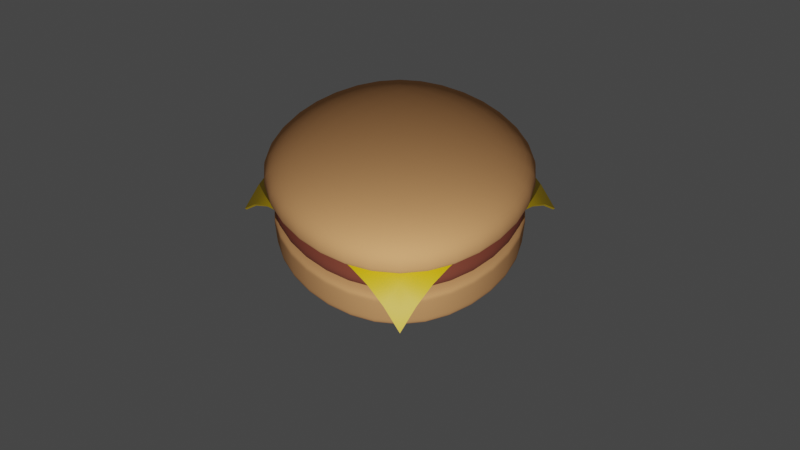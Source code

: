 # Source: start.blend  (saved by Blender 3.6.11; exported with 4.5.12 LTS)
import bpy
from mathutils import Matrix  # noqa: F401  (used for matrix-valued properties, if any)

bpy.ops.wm.read_factory_settings(use_empty=True)
scene = bpy.context.scene
scene.name = 'Scene'

# ---- collections
col_collection = bpy.data.collections.new('Collection'); scene.collection.children.link(col_collection)

# ---- materials (node trees are filled in below, after node groups)
mat_bunmaterial = bpy.data.materials.new('bunMaterial')
mat_bunmaterial.use_transparent_shadow = False
mat_meatmaterial = bpy.data.materials.new('meatMaterial')
mat_meatmaterial.use_transparent_shadow = False
mat_cheesematerial = bpy.data.materials.new('cheeseMaterial')
mat_cheesematerial.use_transparent_shadow = False

# ---- node groups
ng_auto_smooth = bpy.data.node_groups.new('Auto Smooth', 'GeometryNodeTree')
_s = ng_auto_smooth.interface.new_socket(name='Geometry', in_out='OUTPUT', socket_type='NodeSocketGeometry')
_s = ng_auto_smooth.interface.new_socket(name='Geometry', in_out='INPUT', socket_type='NodeSocketGeometry')
_s = ng_auto_smooth.interface.new_socket(name='Angle', in_out='INPUT', socket_type='NodeSocketFloat')
_s.subtype = 'ANGLE'
_s.min_value = 0.0
_s.max_value = 3.142
ng_auto_smooth.is_modifier = True
_N = ng_auto_smooth.nodes; _L = ng_auto_smooth.links
n0 = _N.new('NodeGroupOutput'); n0.name = 'Group Output'; n0.location = (480, -100)
n1 = _N.new('NodeGroupInput'); n1.name = 'Group Input'; n1.location = (-420, -300)
n2 = _N.new('NodeGroupInput'); n2.name = 'Group Input.001'; n2.location = (-60, -100)
n3 = _N.new('GeometryNodeSetShadeSmooth'); n3.name = 'Set Shade Smooth'; n3.location = (120, -100)
n3.domain = 'EDGE'
n4 = _N.new('GeometryNodeSetShadeSmooth'); n4.name = 'Set Shade Smooth.001'; n4.location = (300, -100)
n5 = _N.new('GeometryNodeInputMeshEdgeAngle'); n5.name = 'Edge Angle'; n5.location = (-420, -220)
n6 = _N.new('GeometryNodeInputEdgeSmooth'); n6.name = 'Is Edge Smooth'; n6.location = (-60, -160)
n7 = _N.new('GeometryNodeInputShadeSmooth'); n7.name = 'Is Face Smooth'; n7.location = (-240, -340)
n8 = _N.new('FunctionNodeBooleanMath'); n8.name = 'Boolean Math'; n8.location = (-60, -220)
n9 = _N.new('FunctionNodeCompare'); n9.name = 'Compare'; n9.location = (-240, -180)
n9.operation = 'LESS_EQUAL'
_L.new(n5.outputs[0], n9.inputs[0])
_L.new(n4.outputs[0], n0.inputs[0])
_L.new(n1.outputs[1], n9.inputs[1])
_L.new(n9.outputs[0], n8.inputs[0])
_L.new(n7.outputs[0], n8.inputs[1])
_L.new(n2.outputs[0], n3.inputs[0])
_L.new(n6.outputs[0], n3.inputs[1])
_L.new(n3.outputs[0], n4.inputs[0])
_L.new(n8.outputs[0], n3.inputs[2])
n0.is_active_output = True

# ---- material node trees
mat_bunmaterial.use_nodes = True; mat_bunmaterial.node_tree.nodes.clear()
_N = mat_bunmaterial.node_tree.nodes; _L = mat_bunmaterial.node_tree.links
n0 = _N.new('ShaderNodeBsdfPrincipled'); n0.name = 'Principled BSDF'; n0.location = (10, 300)
n0.distribution = 'GGX'
n0.subsurface_method = 'RANDOM_WALK_SKIN'
n0.inputs[0].default_value = (0.8, 0.3848, 0.1511, 1.0)
n0.inputs[2].default_value = 1.0
n0.inputs[3].default_value = 1.45
n0.inputs[27].default_value = (0.0, 0.0, 0.0, 1.0)
n0.inputs[28].default_value = 1.0
n1 = _N.new('ShaderNodeOutputMaterial'); n1.name = 'Material Output'; n1.location = (300, 300)
_L.new(n0.outputs[0], n1.inputs[0])
n1.is_active_output = True
mat_meatmaterial.use_nodes = True; mat_meatmaterial.node_tree.nodes.clear()
_N = mat_meatmaterial.node_tree.nodes; _L = mat_meatmaterial.node_tree.links
n0 = _N.new('ShaderNodeBsdfPrincipled'); n0.name = 'Principled BSDF'; n0.location = (10, 300)
n0.distribution = 'GGX'
n0.subsurface_method = 'RANDOM_WALK_SKIN'
n0.inputs[0].default_value = (0.2159, 0.05127, 0.02956, 1.0)
n0.inputs[2].default_value = 1.0
n0.inputs[3].default_value = 1.45
n0.inputs[27].default_value = (0.0, 0.0, 0.0, 1.0)
n0.inputs[28].default_value = 1.0
n1 = _N.new('ShaderNodeOutputMaterial'); n1.name = 'Material Output'; n1.location = (300, 300)
_L.new(n0.outputs[0], n1.inputs[0])
n1.is_active_output = True
mat_cheesematerial.use_nodes = True; mat_cheesematerial.node_tree.nodes.clear()
_N = mat_cheesematerial.node_tree.nodes; _L = mat_cheesematerial.node_tree.links
n0 = _N.new('ShaderNodeBsdfPrincipled'); n0.name = 'Principled BSDF'; n0.location = (10, 300)
n0.distribution = 'GGX'
n0.subsurface_method = 'RANDOM_WALK_SKIN'
n0.inputs[0].default_value = (0.8, 0.5401, 0.0, 1.0)
n0.inputs[3].default_value = 1.45
n0.inputs[27].default_value = (0.0, 0.0, 0.0, 1.0)
n0.inputs[28].default_value = 1.0
n1 = _N.new('ShaderNodeOutputMaterial'); n1.name = 'Material Output'; n1.location = (300, 300)
_L.new(n0.outputs[0], n1.inputs[0])
n1.is_active_output = True

# ---- world
world_world = bpy.data.worlds.new('World'); scene.world = world_world
world_world.use_nodes = True; world_world.node_tree.nodes.clear()
_N = world_world.node_tree.nodes; _L = world_world.node_tree.links
n0 = _N.new('ShaderNodeOutputWorld'); n0.name = 'World Output'; n0.location = (300, 300)
n1 = _N.new('ShaderNodeBackground'); n1.name = 'Background'; n1.location = (10, 300)
n1.inputs[0].default_value = (0.05088, 0.05088, 0.05088, 1.0)
_L.new(n1.outputs[0], n0.inputs[0])
n0.is_active_output = True
world_world.color = (0.05088, 0.05088, 0.05088)
world_world.use_sun_shadow = False
world_world.sun_shadow_jitter_overblur = 0.0

# ---- cameras
cam_camera = bpy.data.cameras.new('Camera')
cam_camera.lens = 35.0

# ---- lights
light_point = bpy.data.lights.new('Point', 'POINT')
light_point.transmission_factor = 0.0
light_point.energy = 5000.0
light_point.shadow_maximum_resolution = 0.006
light_point.use_absolute_resolution = True

# ---- meshes
me_cube_001 = bpy.data.meshes.new('Cube.001')
me_cube_001.from_pydata([(-5.0, -5.0, 0.0), (-5.0, -5.0, 2.0), (-5.0, 5.0, 0.0), (-5.0, 5.0, 2.0), (5.0, -5.0, 0.0), (5.0, -5.0, 2.0), (5.0, 5.0, 0.0), (5.0, 5.0, 2.0), (-5.0, -5.0, 1.8), (-5.0, 5.0, 1.8), (5.0, 5.0, 1.8), (5.0, -5.0, 1.8), (-5.0, 5.0, 0.63), (5.0, 5.0, 0.63), (5.0, -5.0, 0.63), (-5.0, -5.0, 0.63)], [], [(8, 1, 3, 9), (9, 3, 7, 10), (10, 7, 5, 11), (11, 5, 1, 8), (2, 6, 4, 0), (7, 3, 1, 5), (14, 11, 8, 15), (13, 10, 11, 14), (12, 9, 10, 13), (15, 8, 9, 12), (0, 15, 12, 2), (2, 12, 13, 6), (6, 13, 14, 4), (4, 14, 15, 0)])
me_cube_001.polygons.foreach_set('use_smooth', [True] * 14)
_uv = me_cube_001.uv_layers.new(name='UVMap')
_uv.uv.foreach_set('vector', [0.6, 0.0, 0.625, 0.0, 0.625, 0.25, 0.6, 0.25, 0.6, 0.25, 0.625, 0.25, 0.625, 0.5, 0.6, 0.5, 0.6, 0.5, 0.625, 0.5, 0.625, 0.75, 0.6, 0.75, 0.6, 0.75, 0.625, 0.75, 0.625, 1.0, 0.6, 1.0, 0.125, 0.5, 0.375, 0.5, 0.375, 0.75, 0.125, 0.75, 0.625, 0.5, 0.875, 0.5, 0.875, 0.75, 0.625, 0.75, 0.4538, 0.75, 0.6, 0.75, 0.6, 1.0, 0.4538, 1.0, 0.4538, 0.5, 0.6, 0.5, 0.6, 0.75, 0.4538, 0.75, 0.4538, 0.25, 0.6, 0.25, 0.6, 0.5, 0.4538, 0.5, 0.4538, 0.0, 0.6, 0.0, 0.6, 0.25, 0.4538, 0.25, 0.375, 0.0, 0.4538, 0.0, 0.4538, 0.25, 0.375, 0.25, 0.375, 0.25, 0.4538, 0.25, 0.4538, 0.5, 0.375, 0.5, 0.375, 0.5, 0.4538, 0.5, 0.4538, 0.75, 0.375, 0.75, 0.375, 0.75, 0.4538, 0.75, 0.4538, 1.0, 0.375, 1.0])
me_cube_001.materials.append(mat_bunmaterial)
me_cube_001.update()
me_cube_005 = bpy.data.meshes.new('Cube.005')
me_cube_005.from_pydata([(-4.0, -4.0, 0.5478), (-4.0, -4.0, 2.0), (-4.0, 4.0, 0.5478), (-4.0, 4.0, 2.0), (4.0, -4.0, 0.5478), (4.0, -4.0, 2.0), (4.0, 4.0, 0.5478), (4.0, 4.0, 2.0), (-5.0, -5.0, 1.4), (-5.0, 5.0, 1.4), (5.0, 5.0, 1.4), (5.0, -5.0, 1.4), (-5.0, 5.0, 0.83), (5.0, 5.0, 0.83), (5.0, -5.0, 0.83), (-5.0, -5.0, 0.83)], [], [(8, 1, 3, 9), (9, 3, 7, 10), (10, 7, 5, 11), (11, 5, 1, 8), (2, 6, 4, 0), (7, 3, 1, 5), (14, 11, 8, 15), (13, 10, 11, 14), (12, 9, 10, 13), (15, 8, 9, 12), (0, 15, 12, 2), (2, 12, 13, 6), (6, 13, 14, 4), (4, 14, 15, 0)])
me_cube_005.polygons.foreach_set('use_smooth', [True] * 14)
_uv = me_cube_005.uv_layers.new(name='UVMap')
_uv.uv.foreach_set('vector', [0.6, 0.0, 0.625, 0.0, 0.625, 0.25, 0.6, 0.25, 0.6, 0.25, 0.625, 0.25, 0.625, 0.5, 0.6, 0.5, 0.6, 0.5, 0.625, 0.5, 0.625, 0.75, 0.6, 0.75, 0.6, 0.75, 0.625, 0.75, 0.625, 1.0, 0.6, 1.0, 0.125, 0.5, 0.375, 0.5, 0.375, 0.75, 0.125, 0.75, 0.625, 0.5, 0.875, 0.5, 0.875, 0.75, 0.625, 0.75, 0.4538, 0.75, 0.6, 0.75, 0.6, 1.0, 0.4538, 1.0, 0.4538, 0.5, 0.6, 0.5, 0.6, 0.75, 0.4538, 0.75, 0.4538, 0.25, 0.6, 0.25, 0.6, 0.5, 0.4538, 0.5, 0.4538, 0.0, 0.6, 0.0, 0.6, 0.25, 0.4538, 0.25, 0.375, 0.0, 0.4538, 0.0, 0.4538, 0.25, 0.375, 0.25, 0.375, 0.25, 0.4538, 0.25, 0.4538, 0.5, 0.375, 0.5, 0.375, 0.5, 0.4538, 0.5, 0.4538, 0.75, 0.375, 0.75, 0.375, 0.75, 0.4538, 0.75, 0.4538, 1.0, 0.375, 1.0])
me_cube_005.materials.append(mat_meatmaterial)
me_cube_005.update()
me_plane = bpy.data.meshes.new('Plane')
me_plane.from_pydata([(-4.138, -4.138, -1.85), (4.138, -4.138, -1.85), (-4.138, 4.138, -1.85), (4.138, 4.138, -1.85), (-4.138, 3.385, -1.136), (-4.138, 2.633, -0.6717), (-4.138, 1.881, -0.4437), (-4.138, 1.128, -0.3481), (-4.138, 0.3762, -0.3109), (-4.138, -0.3762, -0.3109), (-4.138, -1.128, -0.3481), (-4.138, -1.881, -0.4437), (-4.138, -2.633, -0.6717), (-4.138, -3.385, -1.136), (-3.385, -4.138, -1.136), (-2.633, -4.138, -0.6717), (-1.881, -4.138, -0.4437), (-1.128, -4.138, -0.3481), (-0.3762, -4.138, -0.3109), (0.3762, -4.138, -0.3109), (1.128, -4.138, -0.3481), (1.881, -4.138, -0.4437), (2.633, -4.138, -0.6717), (3.385, -4.138, -1.136), (4.138, -3.385, -1.136), (4.138, -2.633, -0.6717), (4.138, -1.881, -0.4437), (4.138, -1.128, -0.3481), (4.138, -0.3762, -0.3109), (4.138, 0.3762, -0.3109), (4.138, 1.128, -0.3481), (4.138, 1.881, -0.4437), (4.138, 2.633, -0.6717), (4.138, 3.385, -1.136), (3.385, 4.138, -1.136), (2.633, 4.138, -0.6717), (1.881, 4.138, -0.4437), (1.128, 4.138, -0.3481), (0.3762, 4.138, -0.3109), (-0.3762, 4.138, -0.3109), (-1.128, 4.138, -0.3481), (-1.881, 4.138, -0.4437), (-2.633, 4.138, -0.6717), (-3.385, 4.138, -1.136), (-3.385, -3.385, -0.6352), (-3.385, -2.633, -0.3232), (-3.385, -1.881, -0.151), (-3.385, -1.128, -0.06723), (-3.385, -0.3762, -0.03727), (-3.385, 0.3762, -0.03727), (-3.385, 1.128, -0.06723), (-3.385, 1.881, -0.151), (-3.385, 2.633, -0.3232), (-3.385, 3.385, -0.6352), (-2.633, -3.385, -0.3232), (-2.633, -2.633, -0.1564), (-2.633, -1.881, -0.06847), (-2.633, -1.128, -0.01291), (-2.633, -0.3762, 0.0), (-2.633, 0.3762, 0.0), (-2.633, 1.128, -0.01291), (-2.633, 1.881, -0.06847), (-2.633, 2.633, -0.1564), (-2.633, 3.385, -0.3232), (-1.881, -3.385, -0.151), (-1.881, -2.633, -0.06847), (-1.881, -1.881, -0.02335), (-1.881, -1.128, -0.0005481), (-1.881, -0.3762, 0.0), (-1.881, 0.3762, 0.0), (-1.881, 1.128, -0.0005481), (-1.881, 1.881, -0.02335), (-1.881, 2.633, -0.06847), (-1.881, 3.385, -0.151), (-1.128, -3.385, -0.06723), (-1.128, -2.633, -0.01291), (-1.128, -1.881, -0.0005481), (-1.128, -1.128, 0.0), (-1.128, -0.3762, 0.0), (-1.128, 0.3762, 0.0), (-1.128, 1.128, 0.0), (-1.128, 1.881, -0.0005481), (-1.128, 2.633, -0.01291), (-1.128, 3.385, -0.06723), (-0.3762, -3.385, -0.03727), (-0.3762, -2.633, 0.0), (-0.3762, -1.881, 0.0), (-0.3762, -1.128, 0.0), (-0.3762, -0.3762, 0.0), (-0.3762, 0.3762, 0.0), (-0.3762, 1.128, 0.0), (-0.3762, 1.881, 0.0), (-0.3762, 2.633, 0.0), (-0.3762, 3.385, -0.03727), (0.3762, -3.385, -0.03727), (0.3762, -2.633, 0.0), (0.3762, -1.881, 0.0), (0.3762, -1.128, 0.0), (0.3762, -0.3762, 0.0), (0.3762, 0.3762, 0.0), (0.3762, 1.128, 0.0), (0.3762, 1.881, 0.0), (0.3762, 2.633, 0.0), (0.3762, 3.385, -0.03727), (1.128, -3.385, -0.06723), (1.128, -2.633, -0.01291), (1.128, -1.881, -0.0005481), (1.128, -1.128, 0.0), (1.128, -0.3762, 0.0), (1.128, 0.3762, 0.0), (1.128, 1.128, 0.0), (1.128, 1.881, -0.0005481), (1.128, 2.633, -0.01291), (1.128, 3.385, -0.06723), (1.881, -3.385, -0.151), (1.881, -2.633, -0.06847), (1.881, -1.881, -0.02335), (1.881, -1.128, -0.0005481), (1.881, -0.3762, 0.0), (1.881, 0.3762, 0.0), (1.881, 1.128, -0.0005481), (1.881, 1.881, -0.02335), (1.881, 2.633, -0.06847), (1.881, 3.385, -0.151), (2.633, -3.385, -0.3232), (2.633, -2.633, -0.1564), (2.633, -1.881, -0.06847), (2.633, -1.128, -0.01291), (2.633, -0.3762, 0.0), (2.633, 0.3762, 0.0), (2.633, 1.128, -0.01291), (2.633, 1.881, -0.06847), (2.633, 2.633, -0.1564), (2.633, 3.385, -0.3232), (3.385, -3.385, -0.6352), (3.385, -2.633, -0.3232), (3.385, -1.881, -0.151), (3.385, -1.128, -0.06723), (3.385, -0.3762, -0.03727), (3.385, 0.3762, -0.03727), (3.385, 1.128, -0.06723), (3.385, 1.881, -0.151), (3.385, 2.633, -0.3232), (3.385, 3.385, -0.6352)], [], [(143, 33, 3, 34), (4, 53, 43, 2), (53, 63, 42, 43), (63, 73, 41, 42), (73, 83, 40, 41), (83, 93, 39, 40), (93, 103, 38, 39), (103, 113, 37, 38), (113, 123, 36, 37), (123, 133, 35, 36), (133, 143, 34, 35), (0, 14, 44, 13), (13, 44, 45, 12), (12, 45, 46, 11), (11, 46, 47, 10), (10, 47, 48, 9), (9, 48, 49, 8), (8, 49, 50, 7), (7, 50, 51, 6), (6, 51, 52, 5), (5, 52, 53, 4), (14, 15, 54, 44), (44, 54, 55, 45), (45, 55, 56, 46), (46, 56, 57, 47), (47, 57, 58, 48), (48, 58, 59, 49), (49, 59, 60, 50), (50, 60, 61, 51), (51, 61, 62, 52), (52, 62, 63, 53), (15, 16, 64, 54), (54, 64, 65, 55), (55, 65, 66, 56), (56, 66, 67, 57), (57, 67, 68, 58), (58, 68, 69, 59), (59, 69, 70, 60), (60, 70, 71, 61), (61, 71, 72, 62), (62, 72, 73, 63), (16, 17, 74, 64), (64, 74, 75, 65), (65, 75, 76, 66), (66, 76, 77, 67), (67, 77, 78, 68), (68, 78, 79, 69), (69, 79, 80, 70), (70, 80, 81, 71), (71, 81, 82, 72), (72, 82, 83, 73), (17, 18, 84, 74), (74, 84, 85, 75), (75, 85, 86, 76), (76, 86, 87, 77), (77, 87, 88, 78), (78, 88, 89, 79), (79, 89, 90, 80), (80, 90, 91, 81), (81, 91, 92, 82), (82, 92, 93, 83), (18, 19, 94, 84), (84, 94, 95, 85), (85, 95, 96, 86), (86, 96, 97, 87), (87, 97, 98, 88), (88, 98, 99, 89), (89, 99, 100, 90), (90, 100, 101, 91), (91, 101, 102, 92), (92, 102, 103, 93), (19, 20, 104, 94), (94, 104, 105, 95), (95, 105, 106, 96), (96, 106, 107, 97), (97, 107, 108, 98), (98, 108, 109, 99), (99, 109, 110, 100), (100, 110, 111, 101), (101, 111, 112, 102), (102, 112, 113, 103), (20, 21, 114, 104), (104, 114, 115, 105), (105, 115, 116, 106), (106, 116, 117, 107), (107, 117, 118, 108), (108, 118, 119, 109), (109, 119, 120, 110), (110, 120, 121, 111), (111, 121, 122, 112), (112, 122, 123, 113), (21, 22, 124, 114), (114, 124, 125, 115), (115, 125, 126, 116), (116, 126, 127, 117), (117, 127, 128, 118), (118, 128, 129, 119), (119, 129, 130, 120), (120, 130, 131, 121), (121, 131, 132, 122), (122, 132, 133, 123), (22, 23, 134, 124), (124, 134, 135, 125), (125, 135, 136, 126), (126, 136, 137, 127), (127, 137, 138, 128), (128, 138, 139, 129), (129, 139, 140, 130), (130, 140, 141, 131), (131, 141, 142, 132), (132, 142, 143, 133), (23, 1, 24, 134), (134, 24, 25, 135), (135, 25, 26, 136), (136, 26, 27, 137), (137, 27, 28, 138), (138, 28, 29, 139), (139, 29, 30, 140), (140, 30, 31, 141), (141, 31, 32, 142), (142, 32, 33, 143)])
me_plane.polygons.foreach_set('use_smooth', [True] * 121)
_uv = me_plane.uv_layers.new(name='UVMap')
_uv.uv.foreach_set('vector', [0.9091, 0.9091, 1.0, 0.9091, 1.0, 1.0, 0.9091, 1.0, 0.0, 0.9091, 0.09091, 0.9091, 0.09091, 1.0, 0.0, 1.0, 0.09091, 0.9091, 0.1818, 0.9091, 0.1818, 1.0, 0.09091, 1.0, 0.1818, 0.9091, 0.2727, 0.9091, 0.2727, 1.0, 0.1818, 1.0, 0.2727, 0.9091, 0.3636, 0.9091, 0.3636, 1.0, 0.2727, 1.0, 0.3636, 0.9091, 0.4545, 0.9091, 0.4545, 1.0, 0.3636, 1.0, 0.4545, 0.9091, 0.5455, 0.9091, 0.5455, 1.0, 0.4545, 1.0, 0.5455, 0.9091, 0.6364, 0.9091, 0.6364, 1.0, 0.5455, 1.0, 0.6364, 0.9091, 0.7273, 0.9091, 0.7273, 1.0, 0.6364, 1.0, 0.7273, 0.9091, 0.8182, 0.9091, 0.8182, 1.0, 0.7273, 1.0, 0.8182, 0.9091, 0.9091, 0.9091, 0.9091, 1.0, 0.8182, 1.0, 0.0, 0.0, 0.09091, 0.0, 0.09091, 0.09091, 0.0, 0.09091, 0.0, 0.09091, 0.09091, 0.09091, 0.09091, 0.1818, 0.0, 0.1818, 0.0, 0.1818, 0.09091, 0.1818, 0.09091, 0.2727, 0.0, 0.2727, 0.0, 0.2727, 0.09091, 0.2727, 0.09091, 0.3636, 0.0, 0.3636, 0.0, 0.3636, 0.09091, 0.3636, 0.09091, 0.4545, 0.0, 0.4545, 0.0, 0.4545, 0.09091, 0.4545, 0.09091, 0.5455, 0.0, 0.5455, 0.0, 0.5455, 0.09091, 0.5455, 0.09091, 0.6364, 0.0, 0.6364, 0.0, 0.6364, 0.09091, 0.6364, 0.09091, 0.7273, 0.0, 0.7273, 0.0, 0.7273, 0.09091, 0.7273, 0.09091, 0.8182, 0.0, 0.8182, 0.0, 0.8182, 0.09091, 0.8182, 0.09091, 0.9091, 0.0, 0.9091, 0.09091, 0.0, 0.1818, 0.0, 0.1818, 0.09091, 0.09091, 0.09091, 0.09091, 0.09091, 0.1818, 0.09091, 0.1818, 0.1818, 0.09091, 0.1818, 0.09091, 0.1818, 0.1818, 0.1818, 0.1818, 0.2727, 0.09091, 0.2727, 0.09091, 0.2727, 0.1818, 0.2727, 0.1818, 0.3636, 0.09091, 0.3636, 0.09091, 0.3636, 0.1818, 0.3636, 0.1818, 0.4545, 0.09091, 0.4545, 0.09091, 0.4545, 0.1818, 0.4545, 0.1818, 0.5455, 0.09091, 0.5455, 0.09091, 0.5455, 0.1818, 0.5455, 0.1818, 0.6364, 0.09091, 0.6364, 0.09091, 0.6364, 0.1818, 0.6364, 0.1818, 0.7273, 0.09091, 0.7273, 0.09091, 0.7273, 0.1818, 0.7273, 0.1818, 0.8182, 0.09091, 0.8182, 0.09091, 0.8182, 0.1818, 0.8182, 0.1818, 0.9091, 0.09091, 0.9091, 0.1818, 0.0, 0.2727, 0.0, 0.2727, 0.09091, 0.1818, 0.09091, 0.1818, 0.09091, 0.2727, 0.09091, 0.2727, 0.1818, 0.1818, 0.1818, 0.1818, 0.1818, 0.2727, 0.1818, 0.2727, 0.2727, 0.1818, 0.2727, 0.1818, 0.2727, 0.2727, 0.2727, 0.2727, 0.3636, 0.1818, 0.3636, 0.1818, 0.3636, 0.2727, 0.3636, 0.2727, 0.4545, 0.1818, 0.4545, 0.1818, 0.4545, 0.2727, 0.4545, 0.2727, 0.5455, 0.1818, 0.5455, 0.1818, 0.5455, 0.2727, 0.5455, 0.2727, 0.6364, 0.1818, 0.6364, 0.1818, 0.6364, 0.2727, 0.6364, 0.2727, 0.7273, 0.1818, 0.7273, 0.1818, 0.7273, 0.2727, 0.7273, 0.2727, 0.8182, 0.1818, 0.8182, 0.1818, 0.8182, 0.2727, 0.8182, 0.2727, 0.9091, 0.1818, 0.9091, 0.2727, 0.0, 0.3636, 0.0, 0.3636, 0.09091, 0.2727, 0.09091, 0.2727, 0.09091, 0.3636, 0.09091, 0.3636, 0.1818, 0.2727, 0.1818, 0.2727, 0.1818, 0.3636, 0.1818, 0.3636, 0.2727, 0.2727, 0.2727, 0.2727, 0.2727, 0.3636, 0.2727, 0.3636, 0.3636, 0.2727, 0.3636, 0.2727, 0.3636, 0.3636, 0.3636, 0.3636, 0.4545, 0.2727, 0.4545, 0.2727, 0.4545, 0.3636, 0.4545, 0.3636, 0.5455, 0.2727, 0.5455, 0.2727, 0.5455, 0.3636, 0.5455, 0.3636, 0.6364, 0.2727, 0.6364, 0.2727, 0.6364, 0.3636, 0.6364, 0.3636, 0.7273, 0.2727, 0.7273, 0.2727, 0.7273, 0.3636, 0.7273, 0.3636, 0.8182, 0.2727, 0.8182, 0.2727, 0.8182, 0.3636, 0.8182, 0.3636, 0.9091, 0.2727, 0.9091, 0.3636, 0.0, 0.4545, 0.0, 0.4545, 0.09091, 0.3636, 0.09091, 0.3636, 0.09091, 0.4545, 0.09091, 0.4545, 0.1818, 0.3636, 0.1818, 0.3636, 0.1818, 0.4545, 0.1818, 0.4545, 0.2727, 0.3636, 0.2727, 0.3636, 0.2727, 0.4545, 0.2727, 0.4545, 0.3636, 0.3636, 0.3636, 0.3636, 0.3636, 0.4545, 0.3636, 0.4545, 0.4545, 0.3636, 0.4545, 0.3636, 0.4545, 0.4545, 0.4545, 0.4545, 0.5455, 0.3636, 0.5455, 0.3636, 0.5455, 0.4545, 0.5455, 0.4545, 0.6364, 0.3636, 0.6364, 0.3636, 0.6364, 0.4545, 0.6364, 0.4545, 0.7273, 0.3636, 0.7273, 0.3636, 0.7273, 0.4545, 0.7273, 0.4545, 0.8182, 0.3636, 0.8182, 0.3636, 0.8182, 0.4545, 0.8182, 0.4545, 0.9091, 0.3636, 0.9091, 0.4545, 0.0, 0.5455, 0.0, 0.5455, 0.09091, 0.4545, 0.09091, 0.4545, 0.09091, 0.5455, 0.09091, 0.5455, 0.1818, 0.4545, 0.1818, 0.4545, 0.1818, 0.5455, 0.1818, 0.5455, 0.2727, 0.4545, 0.2727, 0.4545, 0.2727, 0.5455, 0.2727, 0.5455, 0.3636, 0.4545, 0.3636, 0.4545, 0.3636, 0.5455, 0.3636, 0.5455, 0.4545, 0.4545, 0.4545, 0.4545, 0.4545, 0.5455, 0.4545, 0.5455, 0.5455, 0.4545, 0.5455, 0.4545, 0.5455, 0.5455, 0.5455, 0.5455, 0.6364, 0.4545, 0.6364, 0.4545, 0.6364, 0.5455, 0.6364, 0.5455, 0.7273, 0.4545, 0.7273, 0.4545, 0.7273, 0.5455, 0.7273, 0.5455, 0.8182, 0.4545, 0.8182, 0.4545, 0.8182, 0.5455, 0.8182, 0.5455, 0.9091, 0.4545, 0.9091, 0.5455, 0.0, 0.6364, 0.0, 0.6364, 0.09091, 0.5455, 0.09091, 0.5455, 0.09091, 0.6364, 0.09091, 0.6364, 0.1818, 0.5455, 0.1818, 0.5455, 0.1818, 0.6364, 0.1818, 0.6364, 0.2727, 0.5455, 0.2727, 0.5455, 0.2727, 0.6364, 0.2727, 0.6364, 0.3636, 0.5455, 0.3636, 0.5455, 0.3636, 0.6364, 0.3636, 0.6364, 0.4545, 0.5455, 0.4545, 0.5455, 0.4545, 0.6364, 0.4545, 0.6364, 0.5455, 0.5455, 0.5455, 0.5455, 0.5455, 0.6364, 0.5455, 0.6364, 0.6364, 0.5455, 0.6364, 0.5455, 0.6364, 0.6364, 0.6364, 0.6364, 0.7273, 0.5455, 0.7273, 0.5455, 0.7273, 0.6364, 0.7273, 0.6364, 0.8182, 0.5455, 0.8182, 0.5455, 0.8182, 0.6364, 0.8182, 0.6364, 0.9091, 0.5455, 0.9091, 0.6364, 0.0, 0.7273, 0.0, 0.7273, 0.09091, 0.6364, 0.09091, 0.6364, 0.09091, 0.7273, 0.09091, 0.7273, 0.1818, 0.6364, 0.1818, 0.6364, 0.1818, 0.7273, 0.1818, 0.7273, 0.2727, 0.6364, 0.2727, 0.6364, 0.2727, 0.7273, 0.2727, 0.7273, 0.3636, 0.6364, 0.3636, 0.6364, 0.3636, 0.7273, 0.3636, 0.7273, 0.4545, 0.6364, 0.4545, 0.6364, 0.4545, 0.7273, 0.4545, 0.7273, 0.5455, 0.6364, 0.5455, 0.6364, 0.5455, 0.7273, 0.5455, 0.7273, 0.6364, 0.6364, 0.6364, 0.6364, 0.6364, 0.7273, 0.6364, 0.7273, 0.7273, 0.6364, 0.7273, 0.6364, 0.7273, 0.7273, 0.7273, 0.7273, 0.8182, 0.6364, 0.8182, 0.6364, 0.8182, 0.7273, 0.8182, 0.7273, 0.9091, 0.6364, 0.9091, 0.7273, 0.0, 0.8182, 0.0, 0.8182, 0.09091, 0.7273, 0.09091, 0.7273, 0.09091, 0.8182, 0.09091, 0.8182, 0.1818, 0.7273, 0.1818, 0.7273, 0.1818, 0.8182, 0.1818, 0.8182, 0.2727, 0.7273, 0.2727, 0.7273, 0.2727, 0.8182, 0.2727, 0.8182, 0.3636, 0.7273, 0.3636, 0.7273, 0.3636, 0.8182, 0.3636, 0.8182, 0.4545, 0.7273, 0.4545, 0.7273, 0.4545, 0.8182, 0.4545, 0.8182, 0.5455, 0.7273, 0.5455, 0.7273, 0.5455, 0.8182, 0.5455, 0.8182, 0.6364, 0.7273, 0.6364, 0.7273, 0.6364, 0.8182, 0.6364, 0.8182, 0.7273, 0.7273, 0.7273, 0.7273, 0.7273, 0.8182, 0.7273, 0.8182, 0.8182, 0.7273, 0.8182, 0.7273, 0.8182, 0.8182, 0.8182, 0.8182, 0.9091, 0.7273, 0.9091, 0.8182, 0.0, 0.9091, 0.0, 0.9091, 0.09091, 0.8182, 0.09091, 0.8182, 0.09091, 0.9091, 0.09091, 0.9091, 0.1818, 0.8182, 0.1818, 0.8182, 0.1818, 0.9091, 0.1818, 0.9091, 0.2727, 0.8182, 0.2727, 0.8182, 0.2727, 0.9091, 0.2727, 0.9091, 0.3636, 0.8182, 0.3636, 0.8182, 0.3636, 0.9091, 0.3636, 0.9091, 0.4545, 0.8182, 0.4545, 0.8182, 0.4545, 0.9091, 0.4545, 0.9091, 0.5455, 0.8182, 0.5455, 0.8182, 0.5455, 0.9091, 0.5455, 0.9091, 0.6364, 0.8182, 0.6364, 0.8182, 0.6364, 0.9091, 0.6364, 0.9091, 0.7273, 0.8182, 0.7273, 0.8182, 0.7273, 0.9091, 0.7273, 0.9091, 0.8182, 0.8182, 0.8182, 0.8182, 0.8182, 0.9091, 0.8182, 0.9091, 0.9091, 0.8182, 0.9091, 0.9091, 0.0, 1.0, 0.0, 1.0, 0.09091, 0.9091, 0.09091, 0.9091, 0.09091, 1.0, 0.09091, 1.0, 0.1818, 0.9091, 0.1818, 0.9091, 0.1818, 1.0, 0.1818, 1.0, 0.2727, 0.9091, 0.2727, 0.9091, 0.2727, 1.0, 0.2727, 1.0, 0.3636, 0.9091, 0.3636, 0.9091, 0.3636, 1.0, 0.3636, 1.0, 0.4545, 0.9091, 0.4545, 0.9091, 0.4545, 1.0, 0.4545, 1.0, 0.5455, 0.9091, 0.5455, 0.9091, 0.5455, 1.0, 0.5455, 1.0, 0.6364, 0.9091, 0.6364, 0.9091, 0.6364, 1.0, 0.6364, 1.0, 0.7273, 0.9091, 0.7273, 0.9091, 0.7273, 1.0, 0.7273, 1.0, 0.8182, 0.9091, 0.8182, 0.9091, 0.8182, 1.0, 0.8182, 1.0, 0.9091, 0.9091, 0.9091])
me_plane.materials.append(mat_cheesematerial)
me_plane.update()
me_cube_002 = bpy.data.meshes.new('Cube.002')
me_cube_002.from_pydata([(-5.0, -5.0, 0.0), (-5.0, -5.0, 2.0), (-5.0, 5.0, 0.0), (-5.0, 5.0, 2.0), (5.0, -5.0, 0.0), (5.0, -5.0, 2.0), (5.0, 5.0, 0.0), (5.0, 5.0, 2.0), (-5.0, -5.0, 1.8), (-5.0, 5.0, 1.8), (5.0, 5.0, 1.8), (5.0, -5.0, 1.8), (-5.242, 5.242, 1.781), (5.242, 5.242, 1.781), (5.242, -5.242, 1.781), (-5.242, -5.242, 1.781)], [], [(8, 1, 3, 9), (9, 3, 7, 10), (10, 7, 5, 11), (11, 5, 1, 8), (2, 6, 4, 0), (7, 3, 1, 5), (14, 11, 8, 15), (13, 10, 11, 14), (12, 9, 10, 13), (15, 8, 9, 12), (0, 15, 12, 2), (2, 12, 13, 6), (6, 13, 14, 4), (4, 14, 15, 0)])
me_cube_002.polygons.foreach_set('use_smooth', [True] * 14)
_uv = me_cube_002.uv_layers.new(name='UVMap')
_uv.uv.foreach_set('vector', [0.6, 0.0, 0.625, 0.0, 0.625, 0.25, 0.6, 0.25, 0.6, 0.25, 0.625, 0.25, 0.625, 0.5, 0.6, 0.5, 0.6, 0.5, 0.625, 0.5, 0.625, 0.75, 0.6, 0.75, 0.6, 0.75, 0.625, 0.75, 0.625, 1.0, 0.6, 1.0, 0.125, 0.5, 0.375, 0.5, 0.375, 0.75, 0.125, 0.75, 0.625, 0.5, 0.875, 0.5, 0.875, 0.75, 0.625, 0.75, 0.4538, 0.75, 0.6, 0.75, 0.6, 1.0, 0.4538, 1.0, 0.4538, 0.5, 0.6, 0.5, 0.6, 0.75, 0.4538, 0.75, 0.4538, 0.25, 0.6, 0.25, 0.6, 0.5, 0.4538, 0.5, 0.4538, 0.0, 0.6, 0.0, 0.6, 0.25, 0.4538, 0.25, 0.375, 0.0, 0.4538, 0.0, 0.4538, 0.25, 0.375, 0.25, 0.375, 0.25, 0.4538, 0.25, 0.4538, 0.5, 0.375, 0.5, 0.375, 0.5, 0.4538, 0.5, 0.4538, 0.75, 0.375, 0.75, 0.375, 0.75, 0.4538, 0.75, 0.4538, 1.0, 0.375, 1.0])
me_cube_002.materials.append(mat_bunmaterial)
me_cube_002.update()

# ---- objects
ob_bottom_bun = bpy.data.objects.new('Bottom bun', me_cube_001)
ob_point = bpy.data.objects.new('Point', light_point)
ob_camera = bpy.data.objects.new('Camera', cam_camera)
ob_cutlet = bpy.data.objects.new('Cutlet', me_cube_005)
ob_plane = bpy.data.objects.new('Plane', me_plane)
ob_bottom_bun_001 = bpy.data.objects.new('Bottom bun.001', me_cube_002)

# ---- transforms, parenting, visibility, modifiers, constraints
ob_bottom_bun.location = (0.0, 0.0, 0.0)
_m = ob_bottom_bun.modifiers.new('Subdivision', 'SUBSURF')
_m.levels = 3
_m.render_levels = 3
ob_point.location = (10.0, 10.0, 10.0)
ob_camera.location = (15.0, 15.0, 21.86)
ob_camera.rotation_euler = (0.7854, 0.0, 2.356)
ob_cutlet.location = (0.0, 0.0, 1.309)
_m = ob_cutlet.modifiers.new('Subdivision', 'SUBSURF')
_m.levels = 3
_m.render_levels = 3
ob_plane.location = (0.0, 0.0, 3.38)
_m = ob_plane.modifiers.new('Solidify', 'SOLIDIFY')
_m.thickness = 0.08
_m = ob_plane.modifiers.new('Auto Smooth', 'NODES')
_m.node_group = ng_auto_smooth
_gi = [s.identifier for s in ng_auto_smooth.interface.items_tree if s.item_type == 'SOCKET' and s.in_out == 'INPUT']
_m[_gi[1]] = 0.5236  # Angle
ob_bottom_bun_001.location = (0.0, 0.0, 5.057)
ob_bottom_bun_001.rotation_euler = (-3.142, -0.0, 0.0)
_m = ob_bottom_bun_001.modifiers.new('Subdivision', 'SUBSURF')
_m.levels = 3
_m.render_levels = 3

# ---- collection membership
col_collection.objects.link(ob_bottom_bun)
col_collection.objects.link(ob_point)
col_collection.objects.link(ob_camera)
col_collection.objects.link(ob_cutlet)
col_collection.objects.link(ob_plane)
col_collection.objects.link(ob_bottom_bun_001)

# ---- scene / render settings (as saved in the file)
scene.camera = ob_camera
scene.frame_start = 1; scene.frame_end = 250; scene.frame_set(0)
scene.render.engine = 'BLENDER_EEVEE_NEXT'
scene.cycles.samples = 256
scene.cycles.sampling_pattern = 'TABULATED_SOBOL'
scene.view_settings.view_transform = 'Filmic'
bpy.context.view_layer.update()
